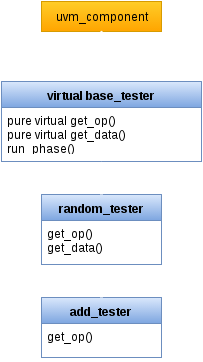

The diagram above was exported from draw.io. Its source (the exported page's mxGraphModel, read from the mxfile embedded in the PNG):
<mxGraphModel dx="1434" dy="782" grid="1" gridSize="10" guides="1" tooltips="1" connect="1" arrows="1" fold="1" page="1" pageScale="1" pageWidth="826" pageHeight="1169" background="#ffffff" math="0" shadow="0">
  <root>
    <mxCell id="0" />
    <mxCell id="1" parent="0" />
    <mxCell id="2" value="uvm_component" style="whiteSpace=wrap;html=1;plain-orange" vertex="1" parent="1">
      <mxGeometry x="320" y="160" width="120" height="30" as="geometry" />
    </mxCell>
    <mxCell id="3" value="random_tester" style="swimlane;html=1;fontStyle=1;align=center;verticalAlign=top;childLayout=stackLayout;horizontal=1;startSize=26;horizontalStack=0;resizeParent=1;resizeLast=0;collapsible=1;marginBottom=0;swimlaneFillColor=#ffffff;plain-blue" vertex="1" parent="1">
      <mxGeometry x="320" y="353" width="120" height="70" as="geometry" />
    </mxCell>
    <mxCell id="4" value="get_op()&lt;div&gt;get_data()&lt;/div&gt;" style="text;html=1;strokeColor=none;fillColor=none;align=left;verticalAlign=top;spacingLeft=4;spacingRight=4;whiteSpace=wrap;overflow=hidden;rotatable=0;points=[[0,0.5],[1,0.5]];portConstraint=eastwest;" vertex="1" parent="3">
      <mxGeometry y="26" width="120" height="44" as="geometry" />
    </mxCell>
    <mxCell id="5" value="get_op()&lt;div&gt;get_data()&lt;/div&gt;" style="text;html=1;strokeColor=none;fillColor=none;align=left;verticalAlign=top;spacingLeft=4;spacingRight=4;whiteSpace=wrap;overflow=hidden;rotatable=0;points=[[0,0.5],[1,0.5]];portConstraint=eastwest;" vertex="1" parent="1">
      <mxGeometry x="320" y="379" width="120" height="44" as="geometry" />
    </mxCell>
    <mxCell id="6" value="add_tester" style="swimlane;html=1;fontStyle=1;align=center;verticalAlign=top;childLayout=stackLayout;horizontal=1;startSize=26;horizontalStack=0;resizeParent=1;resizeLast=0;collapsible=1;marginBottom=0;swimlaneFillColor=#ffffff;plain-blue" vertex="1" parent="1">
      <mxGeometry x="320" y="456" width="120" height="60" as="geometry" />
    </mxCell>
    <mxCell id="7" value="get_op()" style="text;html=1;strokeColor=none;fillColor=none;align=left;verticalAlign=top;spacingLeft=4;spacingRight=4;whiteSpace=wrap;overflow=hidden;rotatable=0;points=[[0,0.5],[1,0.5]];portConstraint=eastwest;" vertex="1" parent="6">
      <mxGeometry y="26" width="120" height="34" as="geometry" />
    </mxCell>
    <mxCell id="8" value="get_op()" style="text;html=1;strokeColor=none;fillColor=none;align=left;verticalAlign=top;spacingLeft=4;spacingRight=4;whiteSpace=wrap;overflow=hidden;rotatable=0;points=[[0,0.5],[1,0.5]];portConstraint=eastwest;" vertex="1" parent="1">
      <mxGeometry x="320" y="482" width="120" height="34" as="geometry" />
    </mxCell>
    <mxCell id="9" style="edgeStyle=orthogonalEdgeStyle;rounded=0;html=1;exitX=0.5;exitY=0;entryX=0.5;entryY=1;endArrow=none;endFill=0;jettySize=auto;orthogonalLoop=1;strokeColor=#FFFFFF;strokeWidth=3;" edge="1" source="10" target="2" parent="1">
      <mxGeometry x="380" y="190" as="geometry" />
    </mxCell>
    <mxCell id="10" value="virtual base_tester" style="swimlane;html=1;fontStyle=1;align=center;verticalAlign=top;childLayout=stackLayout;horizontal=1;startSize=26;horizontalStack=0;resizeParent=1;resizeLast=0;collapsible=1;marginBottom=0;swimlaneFillColor=#ffffff;plain-blue" vertex="1" parent="1">
      <mxGeometry x="280" y="240" width="200" height="80" as="geometry" />
    </mxCell>
    <mxCell id="11" value="pure virtual get_op()&lt;div&gt;pure virtual get_data()&lt;br&gt;run_phase()&lt;/div&gt;" style="text;html=1;strokeColor=none;fillColor=none;align=left;verticalAlign=top;spacingLeft=4;spacingRight=4;whiteSpace=wrap;overflow=hidden;rotatable=0;points=[[0,0.5],[1,0.5]];portConstraint=eastwest;" vertex="1" parent="10">
      <mxGeometry y="26" width="200" height="44" as="geometry" />
    </mxCell>
    <mxCell id="12" value="pure virtual get_op()&lt;div&gt;pure virtual get_data()&lt;br&gt;run_phase()&lt;/div&gt;" style="text;html=1;strokeColor=none;fillColor=none;align=left;verticalAlign=top;spacingLeft=4;spacingRight=4;whiteSpace=wrap;overflow=hidden;rotatable=0;points=[[0,0.5],[1,0.5]];portConstraint=eastwest;" vertex="1" parent="1">
      <mxGeometry x="280" y="266" width="200" height="44" as="geometry" />
    </mxCell>
    <mxCell id="13" value="" style="endArrow=classic;html=1;strokeColor=#FFFFFF;strokeWidth=3;entryX=0.5;entryY=1;" edge="1" parent="1">
      <mxGeometry x="380" y="189" width="50" height="50" as="geometry">
        <mxPoint x="380" y="229" as="sourcePoint" />
        <mxPoint x="380" y="189" as="targetPoint" />
      </mxGeometry>
    </mxCell>
    <mxCell id="14" value="" style="endArrow=classic;html=1;strokeColor=#FFFFFF;strokeWidth=3;entryX=0.5;entryY=1;exitX=0.5;exitY=0;" edge="1" source="3" target="10" parent="1">
      <mxGeometry x="550" y="240" width="50" height="50" as="geometry">
        <mxPoint x="550" y="280" as="sourcePoint" />
        <mxPoint x="550" y="240" as="targetPoint" />
      </mxGeometry>
    </mxCell>
    <mxCell id="15" value="" style="endArrow=classic;html=1;strokeColor=#FFFFFF;strokeWidth=3;entryX=0.5;entryY=1.023;exitX=0.5;exitY=0;entryPerimeter=0;" edge="1" source="6" target="5" parent="1">
      <mxGeometry x="560" y="250" width="50" height="50" as="geometry">
        <mxPoint x="390" y="363" as="sourcePoint" />
        <mxPoint x="390" y="330" as="targetPoint" />
      </mxGeometry>
    </mxCell>
  </root>
</mxGraphModel>